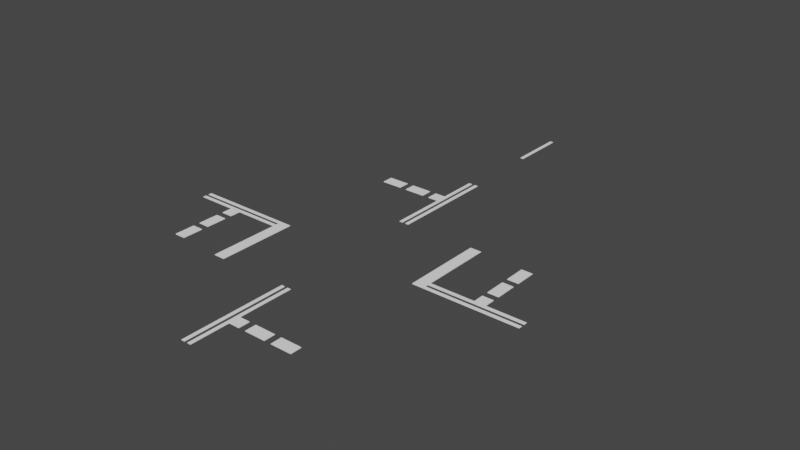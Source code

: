 # Source: HorizotalSign04.blend  (saved by Blender 3.1.7; exported with 4.5.12 LTS)
import bpy
from mathutils import Matrix  # noqa: F401  (used for matrix-valued properties, if any)

bpy.ops.wm.read_factory_settings(use_empty=True)
scene = bpy.context.scene
scene.name = 'Scene'

# ---- materials (node trees are filled in below, after node groups)
mat_m_line = bpy.data.materials.new('M_Line')
mat_m_line.use_transparent_shadow = False

# ---- material node trees
mat_m_line.use_nodes = True; mat_m_line.node_tree.nodes.clear()
_N = mat_m_line.node_tree.nodes; _L = mat_m_line.node_tree.links
n0 = _N.new('ShaderNodeBsdfPrincipled'); n0.name = 'Principled BSDF'; n0.location = (10, 300)
n0.distribution = 'GGX'
n0.subsurface_method = 'RANDOM_WALK_SKIN'
n0.inputs[0].default_value = (1.0, 1.0, 1.0, 1.0)
n0.inputs[3].default_value = 1.45
n0.inputs[27].default_value = (0.0, 0.0, 0.0, 1.0)
n0.inputs[28].default_value = 1.0
n1 = _N.new('ShaderNodeOutputMaterial'); n1.name = 'Material Output'; n1.location = (300, 300)
_L.new(n0.outputs[0], n1.inputs[0])
n1.is_active_output = True

# ---- world
world_world = bpy.data.worlds.new('World'); scene.world = world_world
world_world.use_nodes = True; world_world.node_tree.nodes.clear()
_N = world_world.node_tree.nodes; _L = world_world.node_tree.links
n0 = _N.new('ShaderNodeOutputWorld'); n0.name = 'World Output'; n0.location = (300, 300)
n1 = _N.new('ShaderNodeBackground'); n1.name = 'Background'; n1.location = (10, 300)
n1.inputs[0].default_value = (0.05088, 0.05088, 0.05088, 1.0)
_L.new(n1.outputs[0], n0.inputs[0])
n0.is_active_output = True
world_world.color = (0.05088, 0.05088, 0.05088)
world_world.use_sun_shadow = False
world_world.sun_shadow_jitter_overblur = 0.0

# ---- meshes
me_cube_001 = bpy.data.meshes.new('Cube.001')
me_cube_001.from_pydata([(-3.25, -0.09, 0.045), (-3.25, -0.09, 0.055), (-3.25, -0.03, 0.045), (-3.25, -0.03, 0.055), (-1.35, -0.09, 0.045), (-1.35, -0.09, 0.055), (-1.35, -0.03, 0.045), (-1.35, -0.03, 0.055), (-3.25, 0.03, 0.045), (-3.25, 0.03, 0.055), (-3.25, 0.09, 0.045), (-3.25, 0.09, 0.055), (-1.35, 0.03, 0.045), (-1.35, 0.03, 0.055), (-1.35, 0.09, 0.045), (-1.35, 0.09, 0.055), (-2.35, -0.03, 0.045), (-2.35, -0.03, 0.055), (-2.35, -0.09, 0.045), (-2.35, -0.09, 0.055), (-2.55, -0.03, 0.045), (-2.55, -0.09, 0.055), (-2.55, -0.03, 0.055), (-2.55, -0.09, 0.045), (-2.55, -0.285, 0.045), (-2.35, -0.285, 0.045), (-2.35, -0.285, 0.055), (-2.55, -0.285, 0.055), (-2.55, -0.41, 0.045), (-2.35, -0.41, 0.045), (-2.35, -0.41, 0.055), (-2.55, -0.41, 0.055), (-2.55, -0.785, 0.045), (-2.35, -0.785, 0.045), (-2.35, -0.785, 0.055), (-2.55, -0.785, 0.055), (-2.55, -0.91, 0.045), (-2.35, -0.91, 0.045), (-2.35, -0.91, 0.055), (-2.55, -0.91, 0.055), (-2.55, -1.285, 0.045), (-2.35, -1.285, 0.045), (-2.35, -1.285, 0.055), (-2.55, -1.285, 0.055), (-1.55, 0.09, 0.045), (-1.55, 0.09, 0.055), (-1.55, 0.03, 0.045), (-1.55, 0.03, 0.055), (-1.55, -0.03, 0.055), (-1.55, -0.09, 0.045), (-1.55, -0.03, 0.045), (-1.55, -0.09, 0.055), (-1.35, -1.35, 0.055), (-1.35, -1.35, 0.045), (-1.55, -1.35, 0.045), (-1.55, -1.35, 0.055), (3.25, 0.09, 0.045), (3.25, 0.09, 0.055), (3.25, 0.03, 0.045), (3.25, 0.03, 0.055), (1.35, 0.09, 0.045), (1.35, 0.09, 0.055), (1.35, 0.03, 0.045), (1.35, 0.03, 0.055), (3.25, -0.03, 0.045), (3.25, -0.03, 0.055), (3.25, -0.09, 0.045), (3.25, -0.09, 0.055), (1.35, -0.03, 0.045), (1.35, -0.03, 0.055), (1.35, -0.09, 0.045), (1.35, -0.09, 0.055), (2.35, 0.03, 0.045), (2.35, 0.03, 0.055), (2.35, 0.09, 0.045), (2.35, 0.09, 0.055), (2.55, 0.03, 0.045), (2.55, 0.09, 0.055), (2.55, 0.03, 0.055), (2.55, 0.09, 0.045), (2.55, 0.285, 0.045), (2.35, 0.285, 0.045), (2.35, 0.285, 0.055), (2.55, 0.285, 0.055), (2.55, 0.41, 0.045), (2.35, 0.41, 0.045), (2.35, 0.41, 0.055), (2.55, 0.41, 0.055), (2.55, 0.785, 0.045), (2.35, 0.785, 0.045), (2.35, 0.785, 0.055), (2.55, 0.785, 0.055), (2.55, 0.91, 0.045), (2.35, 0.91, 0.045), (2.35, 0.91, 0.055), (2.55, 0.91, 0.055), (2.55, 1.285, 0.045), (2.35, 1.285, 0.045), (2.35, 1.285, 0.055), (2.55, 1.285, 0.055), (1.55, -0.09, 0.045), (1.55, -0.09, 0.055), (1.55, -0.03, 0.045), (1.55, -0.03, 0.055), (1.55, 0.03, 0.055), (1.55, 0.09, 0.045), (1.55, 0.03, 0.045), (1.55, 0.09, 0.055), (1.35, 1.35, 0.055), (1.35, 1.35, 0.045), (1.55, 1.35, 0.045), (1.55, 1.35, 0.055), (0.09, -3.25, 0.045), (0.09, -3.25, 0.055), (0.03, -3.25, 0.045), (0.03, -3.25, 0.055), (0.09, -1.35, 0.045), (0.09, -1.35, 0.055), (0.03, -1.35, 0.045), (0.03, -1.35, 0.055), (-0.03, -3.25, 0.045), (-0.03, -3.25, 0.055), (-0.09, -3.25, 0.045), (-0.09, -3.25, 0.055), (-0.03, -1.35, 0.045), (-0.03, -1.35, 0.055), (-0.09, -1.35, 0.045), (-0.09, -1.35, 0.055), (0.03, -2.35, 0.045), (0.03, -2.35, 0.055), (0.09, -2.35, 0.045), (0.09, -2.35, 0.055), (0.03, -2.55, 0.045), (0.09, -2.55, 0.055), (0.03, -2.55, 0.055), (0.09, -2.55, 0.045), (0.285, -2.55, 0.045), (0.285, -2.35, 0.045), (0.285, -2.35, 0.055), (0.285, -2.55, 0.055), (0.41, -2.55, 0.045), (0.41, -2.35, 0.045), (0.41, -2.35, 0.055), (0.41, -2.55, 0.055), (0.785, -2.55, 0.045), (0.785, -2.35, 0.045), (0.785, -2.35, 0.055), (0.785, -2.55, 0.055), (0.91, -2.55, 0.045), (0.91, -2.35, 0.045), (0.91, -2.35, 0.055), (0.91, -2.55, 0.055), (1.285, -2.55, 0.045), (1.285, -2.35, 0.045), (1.285, -2.35, 0.055), (1.285, -2.55, 0.055), (-0.09, -1.55, 0.045), (-0.09, -1.55, 0.055), (-0.03, -1.55, 0.045), (-0.03, -1.55, 0.055), (0.03, -1.55, 0.055), (0.09, -1.55, 0.045), (0.03, -1.55, 0.045), (0.09, -1.55, 0.055), (-0.09, 3.25, 0.045), (-0.09, 3.25, 0.055), (-0.03, 3.25, 0.045), (-0.03, 3.25, 0.055), (-0.09, 1.35, 0.045), (-0.09, 1.35, 0.055), (-0.03, 1.35, 0.045), (-0.03, 1.35, 0.055), (0.03, 3.25, 0.045), (0.03, 3.25, 0.055), (0.09, 3.25, 0.045), (0.09, 3.25, 0.055), (0.03, 1.35, 0.045), (0.03, 1.35, 0.055), (0.09, 1.35, 0.045), (0.09, 1.35, 0.055), (-0.03, 2.35, 0.045), (-0.03, 2.35, 0.055), (-0.09, 2.35, 0.045), (-0.09, 2.35, 0.055), (-0.03, 2.55, 0.045), (-0.09, 2.55, 0.055), (-0.03, 2.55, 0.055), (-0.09, 2.55, 0.045), (-0.285, 2.55, 0.045), (-0.285, 2.35, 0.045), (-0.285, 2.35, 0.055), (-0.285, 2.55, 0.055), (-0.41, 2.55, 0.045), (-0.41, 2.35, 0.045), (-0.41, 2.35, 0.055), (-0.41, 2.55, 0.055), (-0.785, 2.55, 0.045), (-0.785, 2.35, 0.045), (-0.785, 2.35, 0.055), (-0.785, 2.55, 0.055), (-0.91, 2.55, 0.045), (-0.91, 2.35, 0.045), (-0.91, 2.35, 0.055), (-0.91, 2.55, 0.055), (-1.285, 2.55, 0.045), (-1.285, 2.35, 0.045), (-1.285, 2.35, 0.055), (-1.285, 2.55, 0.055), (0.09, 1.55, 0.045), (0.09, 1.55, 0.055), (0.03, 1.55, 0.045), (0.03, 1.55, 0.055), (-0.03, 1.55, 0.055), (-0.09, 1.55, 0.045), (-0.03, 1.55, 0.045), (-0.09, 1.55, 0.055), (0.03, 5.75, 0.045), (0.03, 4.75, 0.045), (0.03, 4.75, 0.055), (0.03, 5.75, 0.055), (-0.03, 5.75, 0.045), (-0.03, 4.75, 0.045), (-0.03, 4.75, 0.055), (-0.03, 5.75, 0.055)], [], [(0, 1, 3, 2), (48, 7, 13, 47), (6, 7, 5, 4), (23, 21, 1, 0), (50, 6, 4, 49), (22, 3, 1, 21), (8, 9, 11, 10), (44, 45, 15, 14), (14, 15, 13, 12), (46, 47, 9, 8), (44, 14, 12, 46), (45, 11, 9, 47), (48, 17, 19, 51), (20, 16, 18, 23), (49, 51, 19, 18), (20, 22, 17, 16), (2, 3, 22, 20), (2, 20, 23, 0), (17, 22, 21, 19), (19, 21, 27, 26), (18, 19, 26, 25), (21, 23, 24, 27), (23, 18, 25, 24), (31, 28, 32, 35), (29, 30, 34, 33), (30, 31, 35, 34), (28, 29, 33, 32), (38, 39, 43, 42), (41, 42, 43, 40), (36, 37, 41, 40), (39, 36, 40, 43), (37, 38, 42, 41), (24, 25, 26, 27), (28, 31, 30, 29), (32, 33, 34, 35), (36, 39, 38, 37), (15, 45, 47, 13), (10, 44, 46, 8), (46, 12, 6, 50), (10, 11, 45, 44), (49, 4, 53, 54), (7, 48, 51, 5), (16, 50, 49, 18), (16, 17, 48, 50), (48, 47, 46, 50), (6, 12, 13, 7), (53, 52, 55, 54), (5, 51, 55, 52), (4, 5, 52, 53), (51, 49, 54, 55), (56, 57, 59, 58), (104, 63, 69, 103), (62, 63, 61, 60), (79, 77, 57, 56), (106, 62, 60, 105), (78, 59, 57, 77), (64, 65, 67, 66), (100, 101, 71, 70), (70, 71, 69, 68), (102, 103, 65, 64), (100, 70, 68, 102), (101, 67, 65, 103), (104, 73, 75, 107), (76, 72, 74, 79), (105, 107, 75, 74), (76, 78, 73, 72), (58, 59, 78, 76), (58, 76, 79, 56), (73, 78, 77, 75), (75, 77, 83, 82), (74, 75, 82, 81), (77, 79, 80, 83), (79, 74, 81, 80), (87, 84, 88, 91), (85, 86, 90, 89), (86, 87, 91, 90), (84, 85, 89, 88), (94, 95, 99, 98), (97, 98, 99, 96), (92, 93, 97, 96), (95, 92, 96, 99), (93, 94, 98, 97), (80, 81, 82, 83), (84, 87, 86, 85), (88, 89, 90, 91), (92, 95, 94, 93), (71, 101, 103, 69), (66, 100, 102, 64), (102, 68, 62, 106), (66, 67, 101, 100), (105, 60, 109, 110), (63, 104, 107, 61), (72, 106, 105, 74), (72, 73, 104, 106), (104, 103, 102, 106), (62, 68, 69, 63), (109, 108, 111, 110), (61, 107, 111, 108), (60, 61, 108, 109), (107, 105, 110, 111), (112, 113, 115, 114), (118, 119, 117, 116), (135, 133, 113, 112), (162, 118, 116, 161), (134, 115, 113, 133), (120, 121, 123, 122), (156, 157, 127, 126), (126, 127, 125, 124), (158, 159, 121, 120), (156, 126, 124, 158), (157, 123, 121, 159), (160, 129, 131, 163), (132, 128, 130, 135), (161, 163, 131, 130), (132, 134, 129, 128), (114, 115, 134, 132), (114, 132, 135, 112), (129, 134, 133, 131), (131, 133, 139, 138), (130, 131, 138, 137), (133, 135, 136, 139), (135, 130, 137, 136), (143, 140, 144, 147), (141, 142, 146, 145), (142, 143, 147, 146), (140, 141, 145, 144), (150, 151, 155, 154), (153, 154, 155, 152), (148, 149, 153, 152), (151, 148, 152, 155), (149, 150, 154, 153), (136, 137, 138, 139), (140, 143, 142, 141), (144, 145, 146, 147), (148, 151, 150, 149), (127, 157, 159, 125), (122, 156, 158, 120), (122, 123, 157, 156), (119, 160, 163, 117), (128, 162, 161, 130), (128, 129, 160, 162), (162, 160, 119, 118), (124, 125, 159, 158), (164, 165, 167, 166), (170, 171, 169, 168), (187, 185, 165, 164), (214, 170, 168, 213), (186, 167, 165, 185), (172, 173, 175, 174), (208, 209, 179, 178), (178, 179, 177, 176), (210, 211, 173, 172), (208, 178, 176, 210), (209, 175, 173, 211), (212, 181, 183, 215), (184, 180, 182, 187), (213, 215, 183, 182), (184, 186, 181, 180), (166, 167, 186, 184), (166, 184, 187, 164), (181, 186, 185, 183), (183, 185, 191, 190), (182, 183, 190, 189), (185, 187, 188, 191), (187, 182, 189, 188), (195, 192, 196, 199), (193, 194, 198, 197), (194, 195, 199, 198), (192, 193, 197, 196), (202, 203, 207, 206), (205, 206, 207, 204), (200, 201, 205, 204), (203, 200, 204, 207), (201, 202, 206, 205), (188, 189, 190, 191), (192, 195, 194, 193), (196, 197, 198, 199), (200, 203, 202, 201), (179, 209, 211, 177), (174, 208, 210, 172), (174, 175, 209, 208), (171, 212, 215, 169), (180, 214, 213, 182), (180, 181, 212, 214), (214, 212, 171, 170), (176, 177, 211, 210), (218, 219, 223, 222), (221, 222, 223, 220), (216, 217, 221, 220), (219, 216, 220, 223), (217, 218, 222, 221), (216, 219, 218, 217)])
_uv = me_cube_001.uv_layers.new(name='UVMap')
_uv.uv.foreach_set('vector', [0.375, 0.0, 0.625, 0.0, 0.625, 0.25, 0.375, 0.25, 0.6517, 0.5, 0.625, 0.5, 0.625, 0.75, 0.625, 0.75, 0.375, 0.5, 0.625, 0.5, 0.625, 0.75, 0.375, 0.75, 0.375, 0.9054, 0.625, 0.9054, 0.625, 1.0, 0.375, 1.0, 0.3483, 0.5, 0.375, 0.5, 0.375, 0.75, 0.3483, 0.75, 0.7804, 0.5, 0.875, 0.5, 0.875, 0.75, 0.7804, 0.75, 0.375, 0.0, 0.625, 0.0, 0.625, 0.25, 0.375, 0.25, 0.375, 0.5, 0.625, 0.5, 0.625, 0.5, 0.375, 0.5, 0.375, 0.5, 0.625, 0.5, 0.625, 0.75, 0.375, 0.75, 0.375, 0.75, 0.625, 0.75, 0.625, 1.0, 0.375, 1.0, 0.375, 0.5, 0.375, 0.5, 0.375, 0.75, 0.375, 0.75, 0.625, 0.5, 0.875, 0.5, 0.875, 0.75, 0.625, 0.75, 0.6517, 0.5, 0.7591, 0.5, 0.7591, 0.75, 0.6517, 0.75, 0.2196, 0.5, 0.2409, 0.5, 0.2409, 0.75, 0.2196, 0.75, 0.375, 0.7767, 0.625, 0.7767, 0.625, 0.8841, 0.375, 0.8841, 0.375, 0.3446, 0.625, 0.3446, 0.625, 0.3659, 0.375, 0.3659, 0.375, 0.25, 0.625, 0.25, 0.625, 0.3446, 0.375, 0.3446, 0.125, 0.5, 0.2196, 0.5, 0.2196, 0.75, 0.125, 0.75, 0.7591, 0.5, 0.7804, 0.5, 0.7804, 0.75, 0.7591, 0.75, 0.7591, 0.75, 0.7804, 0.75, 0.7804, 0.75, 0.7591, 0.75, 0.375, 0.8841, 0.625, 0.8841, 0.625, 0.8841, 0.375, 0.8841, 0.625, 0.9054, 0.375, 0.9054, 0.375, 0.9054, 0.625, 0.9054, 0.2196, 0.75, 0.2409, 0.75, 0.2409, 0.75, 0.2196, 0.75, 0.625, 0.9054, 0.375, 0.9054, 0.375, 0.9054, 0.625, 0.9054, 0.375, 0.8841, 0.625, 0.8841, 0.625, 0.8841, 0.375, 0.8841, 0.7591, 0.75, 0.7804, 0.75, 0.7804, 0.75, 0.7591, 0.75, 0.2196, 0.75, 0.2409, 0.75, 0.2409, 0.75, 0.2196, 0.75, 0.7591, 0.75, 0.7804, 0.75, 0.7804, 0.75, 0.7591, 0.75, 0.375, 0.8841, 0.625, 0.8841, 0.625, 0.9054, 0.375, 0.9054, 0.2196, 0.75, 0.2409, 0.75, 0.2409, 0.75, 0.2196, 0.75, 0.625, 0.9054, 0.375, 0.9054, 0.375, 0.9054, 0.625, 0.9054, 0.375, 0.8841, 0.625, 0.8841, 0.625, 0.8841, 0.375, 0.8841, 0.375, 0.9054, 0.375, 0.8841, 0.7591, 0.75, 0.625, 0.9054, 0.375, 0.9054, 0.625, 0.9054, 0.7591, 0.75, 0.375, 0.8841, 0.375, 0.9054, 0.375, 0.8841, 0.7591, 0.75, 0.625, 0.9054, 0.375, 0.9054, 0.625, 0.9054, 0.7591, 0.75, 0.375, 0.8841, 0.625, 0.5, 0.625, 0.5, 0.625, 0.75, 0.625, 0.75, 0.125, 0.5, 0.375, 0.5, 0.375, 0.75, 0.125, 0.75, 0.375, 0.75, 0.375, 0.75, 0.375, 0.5, 0.3483, 0.5, 0.375, 0.25, 0.625, 0.25, 0.625, 0.5, 0.375, 0.5, 0.3483, 0.75, 0.375, 0.75, 0.375, 0.75, 0.3483, 0.75, 0.625, 0.5, 0.6517, 0.5, 0.6517, 0.75, 0.625, 0.75, 0.2409, 0.5, 0.3483, 0.5, 0.3483, 0.75, 0.2409, 0.75, 0.375, 0.3659, 0.625, 0.3659, 0.625, 0.4733, 0.375, 0.4733, 0.0, 0.0, 0.0, 0.0, 0.0, 0.0, 0.0, 0.0, 0.0, 0.0, 0.0, 0.0, 0.0, 0.0, 0.0, 0.0, 0.375, 0.75, 0.625, 0.75, 0.625, 0.7767, 0.375, 0.7767, 0.625, 0.75, 0.6517, 0.75, 0.6517, 0.75, 0.625, 0.75, 0.375, 0.75, 0.625, 0.75, 0.625, 0.75, 0.375, 0.75, 0.625, 0.7767, 0.375, 0.7767, 0.375, 0.7767, 0.625, 0.7767, 0.375, 0.0, 0.625, 0.0, 0.625, 0.25, 0.375, 0.25, 0.6517, 0.5, 0.625, 0.5, 0.625, 0.75, 0.625, 0.75, 0.375, 0.5, 0.625, 0.5, 0.625, 0.75, 0.375, 0.75, 0.375, 0.9054, 0.625, 0.9054, 0.625, 1.0, 0.375, 1.0, 0.3483, 0.5, 0.375, 0.5, 0.375, 0.75, 0.3483, 0.75, 0.7804, 0.5, 0.875, 0.5, 0.875, 0.75, 0.7804, 0.75, 0.375, 0.0, 0.625, 0.0, 0.625, 0.25, 0.375, 0.25, 0.375, 0.5, 0.625, 0.5, 0.625, 0.5, 0.375, 0.5, 0.375, 0.5, 0.625, 0.5, 0.625, 0.75, 0.375, 0.75, 0.375, 0.75, 0.625, 0.75, 0.625, 1.0, 0.375, 1.0, 0.375, 0.5, 0.375, 0.5, 0.375, 0.75, 0.375, 0.75, 0.625, 0.5, 0.875, 0.5, 0.875, 0.75, 0.625, 0.75, 0.6517, 0.5, 0.7591, 0.5, 0.7591, 0.75, 0.6517, 0.75, 0.2196, 0.5, 0.2409, 0.5, 0.2409, 0.75, 0.2196, 0.75, 0.375, 0.7767, 0.625, 0.7767, 0.625, 0.8841, 0.375, 0.8841, 0.375, 0.3446, 0.625, 0.3446, 0.625, 0.3659, 0.375, 0.3659, 0.375, 0.25, 0.625, 0.25, 0.625, 0.3446, 0.375, 0.3446, 0.125, 0.5, 0.2196, 0.5, 0.2196, 0.75, 0.125, 0.75, 0.7591, 0.5, 0.7804, 0.5, 0.7804, 0.75, 0.7591, 0.75, 0.7591, 0.75, 0.7804, 0.75, 0.7804, 0.75, 0.7591, 0.75, 0.375, 0.8841, 0.625, 0.8841, 0.625, 0.8841, 0.375, 0.8841, 0.625, 0.9054, 0.375, 0.9054, 0.375, 0.9054, 0.625, 0.9054, 0.2196, 0.75, 0.2409, 0.75, 0.2409, 0.75, 0.2196, 0.75, 0.625, 0.9054, 0.375, 0.9054, 0.375, 0.9054, 0.625, 0.9054, 0.375, 0.8841, 0.625, 0.8841, 0.625, 0.8841, 0.375, 0.8841, 0.7591, 0.75, 0.7804, 0.75, 0.7804, 0.75, 0.7591, 0.75, 0.2196, 0.75, 0.2409, 0.75, 0.2409, 0.75, 0.2196, 0.75, 0.7591, 0.75, 0.7804, 0.75, 0.7804, 0.75, 0.7591, 0.75, 0.375, 0.8841, 0.625, 0.8841, 0.625, 0.9054, 0.375, 0.9054, 0.2196, 0.75, 0.2409, 0.75, 0.2409, 0.75, 0.2196, 0.75, 0.625, 0.9054, 0.375, 0.9054, 0.375, 0.9054, 0.625, 0.9054, 0.375, 0.8841, 0.625, 0.8841, 0.625, 0.8841, 0.375, 0.8841, 0.375, 0.9054, 0.375, 0.8841, 0.7591, 0.75, 0.625, 0.9054, 0.375, 0.9054, 0.625, 0.9054, 0.7591, 0.75, 0.375, 0.8841, 0.375, 0.9054, 0.375, 0.8841, 0.7591, 0.75, 0.625, 0.9054, 0.375, 0.9054, 0.625, 0.9054, 0.7591, 0.75, 0.375, 0.8841, 0.625, 0.5, 0.625, 0.5, 0.625, 0.75, 0.625, 0.75, 0.125, 0.5, 0.375, 0.5, 0.375, 0.75, 0.125, 0.75, 0.375, 0.75, 0.375, 0.75, 0.375, 0.5, 0.3483, 0.5, 0.375, 0.25, 0.625, 0.25, 0.625, 0.5, 0.375, 0.5, 0.3483, 0.75, 0.375, 0.75, 0.375, 0.75, 0.3483, 0.75, 0.625, 0.5, 0.6517, 0.5, 0.6517, 0.75, 0.625, 0.75, 0.2409, 0.5, 0.3483, 0.5, 0.3483, 0.75, 0.2409, 0.75, 0.375, 0.3659, 0.625, 0.3659, 0.625, 0.4733, 0.375, 0.4733, 0.0, 0.0, 0.0, 0.0, 0.0, 0.0, 0.0, 0.0, 0.0, 0.0, 0.0, 0.0, 0.0, 0.0, 0.0, 0.0, 0.375, 0.75, 0.625, 0.75, 0.625, 0.7767, 0.375, 0.7767, 0.625, 0.75, 0.6517, 0.75, 0.6517, 0.75, 0.625, 0.75, 0.375, 0.75, 0.625, 0.75, 0.625, 0.75, 0.375, 0.75, 0.625, 0.7767, 0.375, 0.7767, 0.375, 0.7767, 0.625, 0.7767, 0.375, 0.0, 0.625, 0.0, 0.625, 0.25, 0.375, 0.25, 0.375, 0.5, 0.625, 0.5, 0.625, 0.75, 0.375, 0.75, 0.375, 0.9054, 0.625, 0.9054, 0.625, 1.0, 0.375, 1.0, 0.3483, 0.5, 0.375, 0.5, 0.375, 0.75, 0.3483, 0.75, 0.7804, 0.5, 0.875, 0.5, 0.875, 0.75, 0.7804, 0.75, 0.375, 0.0, 0.625, 0.0, 0.625, 0.25, 0.375, 0.25, 0.375, 0.5, 0.625, 0.5, 0.625, 0.5, 0.375, 0.5, 0.375, 0.5, 0.625, 0.5, 0.625, 0.75, 0.375, 0.75, 0.375, 0.75, 0.625, 0.75, 0.625, 1.0, 0.375, 1.0, 0.375, 0.5, 0.375, 0.5, 0.375, 0.75, 0.375, 0.75, 0.625, 0.5, 0.875, 0.5, 0.875, 0.75, 0.625, 0.75, 0.6517, 0.5, 0.7591, 0.5, 0.7591, 0.75, 0.6517, 0.75, 0.2196, 0.5, 0.2409, 0.5, 0.2409, 0.75, 0.2196, 0.75, 0.375, 0.7767, 0.625, 0.7767, 0.625, 0.8841, 0.375, 0.8841, 0.375, 0.3446, 0.625, 0.3446, 0.625, 0.3659, 0.375, 0.3659, 0.375, 0.25, 0.625, 0.25, 0.625, 0.3446, 0.375, 0.3446, 0.125, 0.5, 0.2196, 0.5, 0.2196, 0.75, 0.125, 0.75, 0.7591, 0.5, 0.7804, 0.5, 0.7804, 0.75, 0.7591, 0.75, 0.7591, 0.75, 0.7804, 0.75, 0.7804, 0.75, 0.7591, 0.75, 0.375, 0.8841, 0.625, 0.8841, 0.625, 0.8841, 0.375, 0.8841, 0.625, 0.9054, 0.375, 0.9054, 0.375, 0.9054, 0.625, 0.9054, 0.2196, 0.75, 0.2409, 0.75, 0.2409, 0.75, 0.2196, 0.75, 0.625, 0.9054, 0.375, 0.9054, 0.375, 0.9054, 0.625, 0.9054, 0.375, 0.8841, 0.625, 0.8841, 0.625, 0.8841, 0.375, 0.8841, 0.7591, 0.75, 0.7804, 0.75, 0.7804, 0.75, 0.7591, 0.75, 0.2196, 0.75, 0.2409, 0.75, 0.2409, 0.75, 0.2196, 0.75, 0.7591, 0.75, 0.7804, 0.75, 0.7804, 0.75, 0.7591, 0.75, 0.375, 0.8841, 0.625, 0.8841, 0.625, 0.9054, 0.375, 0.9054, 0.2196, 0.75, 0.2409, 0.75, 0.2409, 0.75, 0.2196, 0.75, 0.625, 0.9054, 0.375, 0.9054, 0.375, 0.9054, 0.625, 0.9054, 0.375, 0.8841, 0.625, 0.8841, 0.625, 0.8841, 0.375, 0.8841, 0.375, 0.9054, 0.375, 0.8841, 0.7591, 0.75, 0.625, 0.9054, 0.375, 0.9054, 0.625, 0.9054, 0.7591, 0.75, 0.375, 0.8841, 0.375, 0.9054, 0.375, 0.8841, 0.7591, 0.75, 0.625, 0.9054, 0.375, 0.9054, 0.625, 0.9054, 0.7591, 0.75, 0.375, 0.8841, 0.625, 0.5, 0.625, 0.5, 0.625, 0.75, 0.625, 0.75, 0.125, 0.5, 0.375, 0.5, 0.375, 0.75, 0.125, 0.75, 0.375, 0.25, 0.625, 0.25, 0.625, 0.5, 0.375, 0.5, 0.625, 0.5, 0.6517, 0.5, 0.6517, 0.75, 0.625, 0.75, 0.2409, 0.5, 0.3483, 0.5, 0.3483, 0.75, 0.2409, 0.75, 0.375, 0.3659, 0.625, 0.3659, 0.625, 0.4733, 0.375, 0.4733, 0.0, 0.0, 0.0, 0.0, 0.0, 0.0, 0.0, 0.0, 0.375, 0.75, 0.625, 0.75, 0.625, 0.75, 0.375, 0.75, 0.375, 0.0, 0.625, 0.0, 0.625, 0.25, 0.375, 0.25, 0.375, 0.5, 0.625, 0.5, 0.625, 0.75, 0.375, 0.75, 0.375, 0.9054, 0.625, 0.9054, 0.625, 1.0, 0.375, 1.0, 0.3483, 0.5, 0.375, 0.5, 0.375, 0.75, 0.3483, 0.75, 0.7804, 0.5, 0.875, 0.5, 0.875, 0.75, 0.7804, 0.75, 0.375, 0.0, 0.625, 0.0, 0.625, 0.25, 0.375, 0.25, 0.375, 0.5, 0.625, 0.5, 0.625, 0.5, 0.375, 0.5, 0.375, 0.5, 0.625, 0.5, 0.625, 0.75, 0.375, 0.75, 0.375, 0.75, 0.625, 0.75, 0.625, 1.0, 0.375, 1.0, 0.375, 0.5, 0.375, 0.5, 0.375, 0.75, 0.375, 0.75, 0.625, 0.5, 0.875, 0.5, 0.875, 0.75, 0.625, 0.75, 0.6517, 0.5, 0.7591, 0.5, 0.7591, 0.75, 0.6517, 0.75, 0.2196, 0.5, 0.2409, 0.5, 0.2409, 0.75, 0.2196, 0.75, 0.375, 0.7767, 0.625, 0.7767, 0.625, 0.8841, 0.375, 0.8841, 0.375, 0.3446, 0.625, 0.3446, 0.625, 0.3659, 0.375, 0.3659, 0.375, 0.25, 0.625, 0.25, 0.625, 0.3446, 0.375, 0.3446, 0.125, 0.5, 0.2196, 0.5, 0.2196, 0.75, 0.125, 0.75, 0.7591, 0.5, 0.7804, 0.5, 0.7804, 0.75, 0.7591, 0.75, 0.7591, 0.75, 0.7804, 0.75, 0.7804, 0.75, 0.7591, 0.75, 0.375, 0.8841, 0.625, 0.8841, 0.625, 0.8841, 0.375, 0.8841, 0.625, 0.9054, 0.375, 0.9054, 0.375, 0.9054, 0.625, 0.9054, 0.2196, 0.75, 0.2409, 0.75, 0.2409, 0.75, 0.2196, 0.75, 0.625, 0.9054, 0.375, 0.9054, 0.375, 0.9054, 0.625, 0.9054, 0.375, 0.8841, 0.625, 0.8841, 0.625, 0.8841, 0.375, 0.8841, 0.7591, 0.75, 0.7804, 0.75, 0.7804, 0.75, 0.7591, 0.75, 0.2196, 0.75, 0.2409, 0.75, 0.2409, 0.75, 0.2196, 0.75, 0.7591, 0.75, 0.7804, 0.75, 0.7804, 0.75, 0.7591, 0.75, 0.375, 0.8841, 0.625, 0.8841, 0.625, 0.9054, 0.375, 0.9054, 0.2196, 0.75, 0.2409, 0.75, 0.2409, 0.75, 0.2196, 0.75, 0.625, 0.9054, 0.375, 0.9054, 0.375, 0.9054, 0.625, 0.9054, 0.375, 0.8841, 0.625, 0.8841, 0.625, 0.8841, 0.375, 0.8841, 0.375, 0.9054, 0.375, 0.8841, 0.7591, 0.75, 0.625, 0.9054, 0.375, 0.9054, 0.625, 0.9054, 0.7591, 0.75, 0.375, 0.8841, 0.375, 0.9054, 0.375, 0.8841, 0.7591, 0.75, 0.625, 0.9054, 0.375, 0.9054, 0.625, 0.9054, 0.7591, 0.75, 0.375, 0.8841, 0.625, 0.5, 0.625, 0.5, 0.625, 0.75, 0.625, 0.75, 0.125, 0.5, 0.375, 0.5, 0.375, 0.75, 0.125, 0.75, 0.375, 0.25, 0.625, 0.25, 0.625, 0.5, 0.375, 0.5, 0.625, 0.5, 0.6517, 0.5, 0.6517, 0.75, 0.625, 0.75, 0.2409, 0.5, 0.3483, 0.5, 0.3483, 0.75, 0.2409, 0.75, 0.375, 0.3659, 0.625, 0.3659, 0.625, 0.4733, 0.375, 0.4733, 0.0, 0.0, 0.0, 0.0, 0.0, 0.0, 0.0, 0.0, 0.375, 0.75, 0.625, 0.75, 0.625, 0.75, 0.375, 0.75, 0.7591, 0.75, 0.7804, 0.75, 0.7804, 0.75, 0.7591, 0.75, 0.375, 0.8841, 0.625, 0.8841, 0.625, 0.9054, 0.375, 0.9054, 0.2196, 0.75, 0.2409, 0.75, 0.2409, 0.75, 0.2196, 0.75, 0.625, 0.9054, 0.375, 0.9054, 0.375, 0.9054, 0.625, 0.9054, 0.375, 0.8841, 0.625, 0.8841, 0.625, 0.8841, 0.375, 0.8841, 0.375, 0.9054, 0.625, 0.9054, 0.7591, 0.75, 0.375, 0.8841])
me_cube_001.materials.append(mat_m_line)
me_cube_001.use_remesh_fix_poles = True
me_cube_001.use_remesh_preserve_attributes = False
me_cube_001.update()

# ---- objects
ob_sm_horizontalsign04 = bpy.data.objects.new('SM_HorizontalSign04', me_cube_001)

# ---- transforms, parenting, visibility, modifiers, constraints
ob_sm_horizontalsign04.location = (0.0, 0.0, 0.0)

# ---- collection membership
scene.collection.objects.link(ob_sm_horizontalsign04)

# ---- scene / render settings (as saved in the file)
scene.frame_start = 1; scene.frame_end = 250; scene.frame_set(1)
scene.render.engine = 'BLENDER_EEVEE_NEXT'
scene.cycles.use_denoising = False
scene.cycles.sampling_pattern = 'TABULATED_SOBOL'
scene.cycles.use_light_tree = False
scene.view_settings.view_transform = 'Filmic'
bpy.context.view_layer.update()

# ---- added for rendering (the .blend has no active camera and no usable light): camera, sun
cam_auto = bpy.data.cameras.new('AutoCamera')
cam_auto.lens = 50.0
cam_auto.sensor_width = 36.0
cam_auto.clip_end = 1000.0
ob_auto_camera = bpy.data.objects.new('AutoCamera', cam_auto)
scene.collection.objects.link(ob_auto_camera)
ob_auto_camera.location = (10.2717, -11.076, 8.26733)
ob_auto_camera.rotation_euler = (1.09748, -7.21219e-08, 0.694738)
scene.camera = ob_auto_camera
light_auto_sun = bpy.data.lights.new('AutoSun', 'SUN')
light_auto_sun.energy = 3.0
light_auto_sun.angle = 0.0523599
ob_auto_sun = bpy.data.objects.new('AutoSun', light_auto_sun)
scene.collection.objects.link(ob_auto_sun)
ob_auto_sun.rotation_euler = (0.872665, 0.174533, 0.523599)
bpy.context.view_layer.update()
